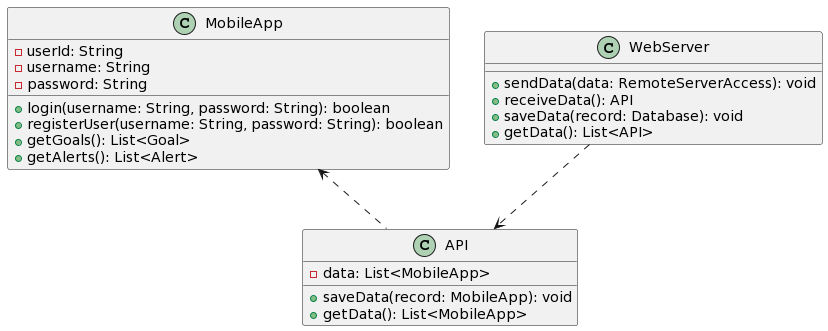

The diagram above was rendered by PlantUML. Its source (embedded in the PNG):
@startuml
class MobileApp {
  - userId: String
  - username: String
  - password: String
  + login(username: String, password: String): boolean
  + registerUser(username: String, password: String): boolean
  + getGoals(): List<Goal>
  + getAlerts(): List<Alert>
}

class API {
  - data: List<MobileApp>
  + saveData(record: MobileApp): void
  + getData(): List<MobileApp>
}

class WebServer {
  + sendData(data: RemoteServerAccess): void
  + receiveData(): API
  + saveData(record: Database): void
  + getData(): List<API>
}

MobileApp <.. API
WebServer ..> API
@enduml